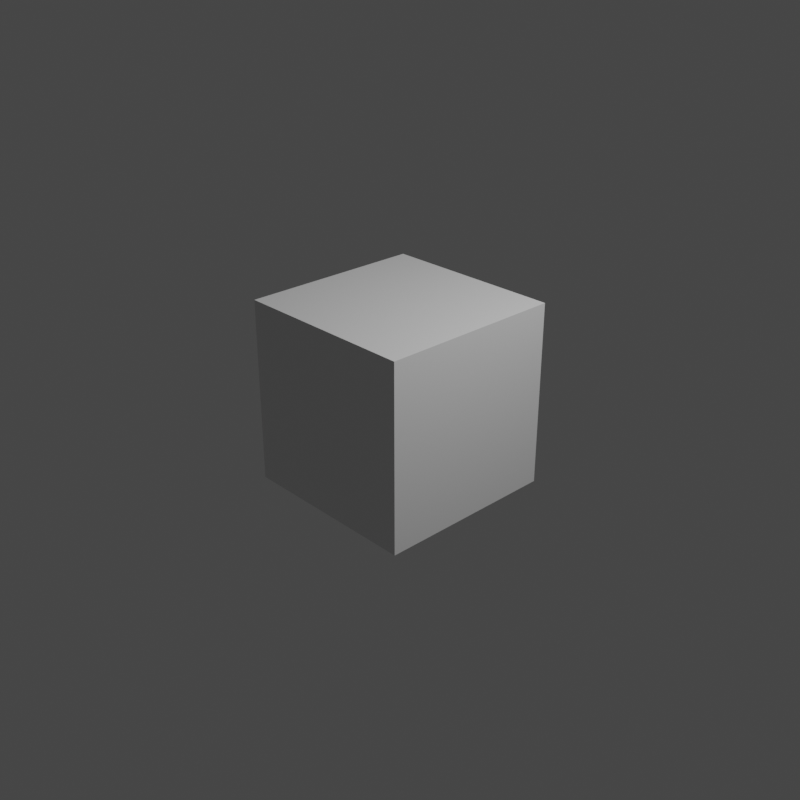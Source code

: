 # Source: share.blend  (saved by Blender 2.83.19; exported with 4.5.12 LTS)
import bpy
from mathutils import Matrix  # noqa: F401  (used for matrix-valued properties, if any)

bpy.ops.wm.read_factory_settings(use_empty=True)
scene = bpy.context.scene
scene.name = 'Scene'

# ---- collections
col_collection = bpy.data.collections.new('Collection'); scene.collection.children.link(col_collection)

# ---- materials (node trees are filled in below, after node groups)
mat_material = bpy.data.materials.new('Material')
mat_material.alpha_threshold = 0.0
mat_material.use_transparent_shadow = False
mat_material.line_color = (0.0, 0.0, 0.0, 1.0)

# ---- material node trees
mat_material.use_nodes = True; mat_material.node_tree.nodes.clear()
_N = mat_material.node_tree.nodes; _L = mat_material.node_tree.links
n0 = _N.new('ShaderNodeOutputMaterial'); n0.name = 'Material Output'; n0.location = (300, 300)
n1 = _N.new('ShaderNodeBsdfPrincipled'); n1.name = 'Principled BSDF'; n1.location = (10, 300)
n1.distribution = 'GGX'
n1.subsurface_method = 'BURLEY'
n1.inputs[2].default_value = 0.4
n1.inputs[3].default_value = 1.45
n1.inputs[27].default_value = (0.0, 0.0, 0.0, 1.0)
n1.inputs[28].default_value = 1.0
_L.new(n1.outputs[0], n0.inputs[0])
n0.is_active_output = True

# ---- world
world_world = bpy.data.worlds.new('World'); scene.world = world_world
world_world.use_nodes = True; world_world.node_tree.nodes.clear()
_N = world_world.node_tree.nodes; _L = world_world.node_tree.links
n0 = _N.new('ShaderNodeOutputWorld'); n0.name = 'World Output'; n0.location = (300, 300)
n1 = _N.new('ShaderNodeBackground'); n1.name = 'Background'; n1.location = (10, 300)
n1.inputs[0].default_value = (0.05088, 0.05088, 0.05088, 1.0)
_L.new(n1.outputs[0], n0.inputs[0])
n0.is_active_output = True
world_world.color = (0.05088, 0.05088, 0.05088)
world_world.use_sun_shadow = False
world_world.sun_shadow_jitter_overblur = 0.0

# ---- cameras
cam_camera = bpy.data.cameras.new('Camera')
cam_camera.clip_end = 100.0
cam_camera.ortho_scale = 7.314

# ---- lights
light_light = bpy.data.lights.new('Light', 'POINT')
light_light.transmission_factor = 0.0
light_light.energy = 1000.0
light_light.shadow_soft_size = 0.1
light_light.shadow_maximum_resolution = 0.006
light_light.use_absolute_resolution = True

# ---- meshes
me_cube = bpy.data.meshes.new('Cube')
me_cube.from_pydata([(1.0, 1.0, 1.0), (1.0, 1.0, -1.0), (1.0, -1.0, 1.0), (1.0, -1.0, -1.0), (-1.0, 1.0, 1.0), (-1.0, 1.0, -1.0), (-1.0, -1.0, 1.0), (-1.0, -1.0, -1.0)], [], [(0, 4, 6, 2), (3, 2, 6, 7), (7, 6, 4, 5), (5, 1, 3, 7), (1, 0, 2, 3), (5, 4, 0, 1)])
_uv = me_cube.uv_layers.new(name='UVMap')
_uv.uv.foreach_set('vector', [0.625, 0.5, 0.875, 0.5, 0.875, 0.75, 0.625, 0.75, 0.375, 0.75, 0.625, 0.75, 0.625, 1.0, 0.375, 1.0, 0.375, 0.0, 0.625, 0.0, 0.625, 0.25, 0.375, 0.25, 0.125, 0.5, 0.375, 0.5, 0.375, 0.75, 0.125, 0.75, 0.375, 0.5, 0.625, 0.5, 0.625, 0.75, 0.375, 0.75, 0.375, 0.25, 0.625, 0.25, 0.625, 0.5, 0.375, 0.5])
me_cube.materials.append(mat_material)
me_cube.use_remesh_preserve_volume = False
me_cube.use_remesh_preserve_attributes = False
me_cube.use_mirror_vertex_groups = False
me_cube.update()

# ---- objects
ob_cube = bpy.data.objects.new('Cube', me_cube)
ob_light = bpy.data.objects.new('Light', light_light)
ob_camera = bpy.data.objects.new('Camera', cam_camera)

# ---- transforms, parenting, visibility, modifiers, constraints
ob_cube.location = (0.0, 0.0, 0.0)
ob_cube.lock_rotations_4d = False
ob_cube.empty_display_type = 'ARROWS'
ob_cube.lineart.crease_threshold = 0.0
ob_light.location = (4.076, 1.005, 5.904)
ob_light.rotation_euler = (0.6503, 0.05522, 1.866)
ob_light.lock_rotations_4d = False
ob_light.empty_display_type = 'ARROWS'
ob_light.color = (0.0, 0.0, 0.0, 0.0)
ob_light.lineart.crease_threshold = 0.0
ob_camera.location = (7.359, -6.926, 4.958)
ob_camera.rotation_euler = (1.109, 0.0, 0.8149)
ob_camera.lock_rotations_4d = False
ob_camera.empty_display_type = 'ARROWS'
ob_camera.color = (0.0, 0.0, 0.0, 0.0)
ob_camera.display_type = 'WIRE'
ob_camera.lineart.crease_threshold = 0.0

# ---- collection membership
col_collection.objects.link(ob_cube)
col_collection.objects.link(ob_light)
col_collection.objects.link(ob_camera)

# ---- scene / render settings (as saved in the file)
scene.camera = ob_camera
scene.frame_start = 1; scene.frame_end = 140; scene.frame_set(171)
scene.render.engine = 'BLENDER_EEVEE_NEXT'
scene.render.image_settings.file_format = 'FFMPEG'
scene.render.image_settings.color_mode = 'RGB'
scene.render.resolution_x = 512
scene.render.resolution_y = 512
scene.render.fps = 3
scene.render.fps_base = 0.1
scene.cycles.use_denoising = False
scene.cycles.samples = 128
scene.cycles.sampling_pattern = 'TABULATED_SOBOL'
scene.cycles.use_adaptive_sampling = False
scene.cycles.use_light_tree = False
scene.view_settings.view_transform = 'Filmic'
bpy.context.view_layer.update()
